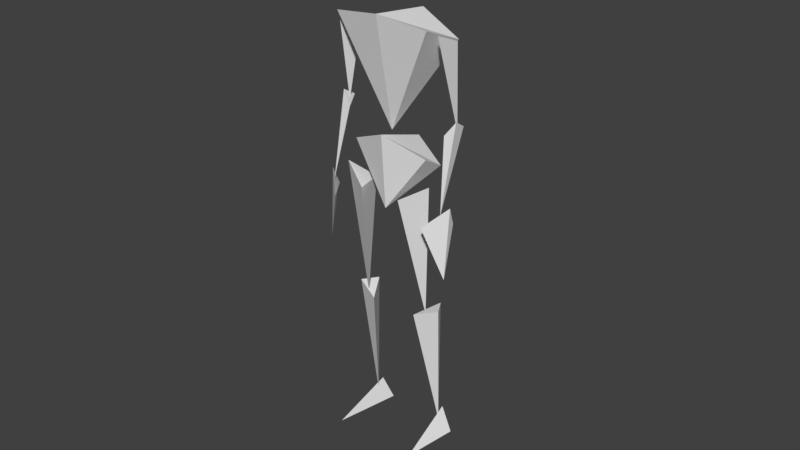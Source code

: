 # Source: charanimated.blend  (saved by Blender 2.79.0; exported with 4.5.12 LTS)
import bpy
from mathutils import Matrix  # noqa: F401  (used for matrix-valued properties, if any)

bpy.ops.wm.read_factory_settings(use_empty=True)
scene = bpy.context.scene
scene.name = 'Scene'

# ---- collections
col_collection_1 = bpy.data.collections.new('Collection 1'); scene.collection.children.link(col_collection_1)

# ---- world
world_world = bpy.data.worlds.new('World'); scene.world = world_world
world_world.color = (0.05088, 0.05088, 0.05088)
world_world.use_sun_shadow = False
world_world.sun_shadow_jitter_overblur = 0.0
world_world.cycles.sampling_method = 'MANUAL'

# ---- meshes
me_cube_019 = bpy.data.meshes.new('Cube.019')
me_cube_019.from_pydata([(1.21, -0.2859, 1.371), (1.21, 0.3671, 1.001), (-1.21, -0.2859, 1.371), (-1.21, 0.3671, 1.001), (0.0, 0.9344, 1.386), (0.0, -0.4956, -0.3225), (0.0, -0.6515, 1.887), (1.062, -0.02392, -3.499), (0.6358, -0.7402, 0.1969), (0.9401, 0.2284, 0.1195), (1.42, -0.3977, 0.6808), (1.182, 0.5084, -7.404), (0.7401, -0.1756, -3.592), (1.157, 0.5511, -3.363), (1.444, 0.07015, -3.334), (1.322, -1.069, -7.775), (1.177, 0.7066, -7.065), (0.926, 0.9181, -7.775), (1.563, 0.632, -7.775), (1.468, -0.6408, 4.976), (1.465, 0.6969, 4.451), (-1.468, -0.6408, 4.976), (-1.465, 0.6969, 4.451), (0.0, 1.069, 4.953), (0.0, -0.2052, 1.888), (0.0, -0.8182, 5.175), (1.861, 0.195, 2.179), (1.636, -0.3944, 4.83), (1.409, 0.1014, 4.085), (1.64, 0.4101, 4.509), (1.876, -0.4884, 0.03126), (1.933, 0.04055, 2.512), (1.632, -0.0689, 2.098), (1.884, 0.4287, 2.278), (2.036, -0.4884, -1.84), (2.08, -0.3359, 0.257), (1.523, -0.862, -0.2933), (2.031, -0.1224, -0.2926), (-1.861, 0.195, 2.179), (-1.636, -0.3944, 4.83), (-1.409, 0.1014, 4.085), (-1.64, 0.4101, 4.509), (-1.876, -0.4884, 0.03126), (-1.933, 0.04055, 2.512), (-1.632, -0.0689, 2.098), (-1.884, 0.4287, 2.278), (-2.036, -0.4884, -1.84), (-2.08, -0.3359, 0.257), (-1.523, -0.862, -0.2933), (-2.031, -0.1224, -0.2926), (1.065, -0.4399, 7.234), (-1.065, -0.4399, 7.234), (0.0, 0.9485, 7.111), (0.0, -0.6246, 5.598), (0.0, -0.6246, 7.775), (-1.062, -0.02392, -3.55), (-0.6358, -0.7402, 0.1969), (-0.9401, 0.2284, 0.1195), (-1.42, -0.3977, 0.6808), (-1.182, 0.5084, -7.404), (-0.7401, -0.1756, -3.592), (-1.157, 0.5511, -3.363), (-1.444, 0.07015, -3.334), (-1.322, -1.069, -7.775), (-1.177, 0.7066, -7.065), (-0.926, 0.9181, -7.775), (-1.563, 0.632, -7.775)], [], [(1, 5, 4), (5, 0, 6), (1, 4, 6, 0), (5, 1, 0), (3, 4, 5), (5, 6, 2), (3, 2, 6, 4), (5, 2, 3), (7, 10, 8), (8, 10, 9), (8, 9, 7), (10, 7, 9), (11, 14, 12), (12, 14, 13), (12, 13, 11), (14, 11, 13), (15, 16, 18), (16, 17, 18), (16, 15, 17), (18, 17, 15), (24, 19, 25), (20, 23, 25, 19), (24, 20, 19), (20, 24, 23), (24, 25, 21), (22, 21, 25, 23), (24, 21, 22), (22, 23, 24), (26, 29, 27), (27, 29, 28), (27, 28, 26), (29, 26, 28), (30, 33, 31), (31, 33, 32), (31, 32, 30), (33, 30, 32), (34, 37, 35), (35, 37, 36), (35, 36, 34), (37, 34, 36), (38, 41, 39), (39, 41, 40), (39, 40, 38), (41, 38, 40), (42, 45, 43), (43, 45, 44), (43, 44, 42), (45, 42, 44), (46, 49, 47), (47, 49, 48), (47, 48, 46), (49, 46, 48), (53, 50, 54), (53, 52, 50), (50, 52, 54), (53, 54, 51), (53, 51, 52), (51, 54, 52), (55, 56, 58), (56, 57, 58), (56, 55, 57), (58, 57, 55), (59, 60, 62), (60, 61, 62), (60, 59, 61), (62, 61, 59), (63, 66, 64), (64, 66, 65), (64, 65, 63), (66, 63, 65)])
me_cube_019.use_remesh_preserve_volume = False
me_cube_019.use_remesh_preserve_attributes = False
me_cube_019.use_mirror_vertex_groups = False
me_cube_019.update()
arm_armature = bpy.data.armatures.new('Armature')  # bones are not reproduced

# ---- objects
ob_armature = bpy.data.objects.new('Armature', arm_armature)
ob_body = bpy.data.objects.new('Body', me_cube_019)

# ---- transforms, parenting, visibility, modifiers, constraints
ob_armature.location = (0.0, 0.07357, 0.8736)
ob_armature.scale = (0.2289, 0.2289, 0.2289)
ob_armature.show_in_front = True
ob_armature.lineart.crease_threshold = 0.0
ob_body.parent = ob_armature
ob_body.matrix_parent_inverse = Matrix(((0.5095, 0.0, 0.0, -0.0), (0.0, 0.5095, 0.0, -0.3214), (0.0, 0.0, 0.5095, -3.816), (0.0, 0.0, 0.0, 1.0)))
ob_body.location = (0.0, -0.06887, 7.776)
ob_body.lineart.crease_threshold = 0.0
_vg = ob_body.vertex_groups.new(name='LBody')
_vg.add([0, 1, 2, 3, 4, 5, 6], 1.0, 'REPLACE')
_vg = ob_body.vertex_groups.new(name='UBody')
for _i, _w in zip([19, 20, 21, 22, 23, 24, 25, 38, 39, 40, 41, 55, 56, 57, 58], [1.0, 1.0, 1.0, 1.0, 1.0, 1.0, 1.0, 0.0, 0.0, 0.0, 0.0, 0.0, 0.0, 0.0, 0.0]): _vg.add([_i], _w, 'REPLACE')
_vg = ob_body.vertex_groups.new(name='Head')
_vg.add([50, 51, 52, 53, 54], 1.0, 'REPLACE')
_vg = ob_body.vertex_groups.new(name='Shoulder.L')
for _i, _w in zip([19, 20, 23, 24, 25, 26, 27, 28, 29, 30, 31, 32, 33, 34, 35, 36, 37], [0.0, 0.0, 0.0, 0.0, 0.0, 1.0, 1.0, 1.0, 1.0, 0.0, 0.0, 0.0, 0.0, 0.0, 0.0, 0.0, 0.0]): _vg.add([_i], _w, 'REPLACE')
_vg = ob_body.vertex_groups.new(name='Elbow.L')
for _i, _w in zip([7, 8, 9, 10, 12, 13, 14, 26, 27, 28, 29, 30, 31, 32, 33, 35, 36, 37, 38, 39, 41, 42, 43, 44, 45, 46, 47, 48, 49, 53, 63, 64, 65, 66], [0.01725, 0.0, 0.0, 0.0, 0.0, 0.0, 0.0, 0.0, 0.0, 0.0, 0.0, 1.0, 1.0, 1.0, 1.0, 0.0, 0.0, 0.0, 0.0, 0.0, 0.0, 0.0, 0.0, 0.0, 0.0, 0.0, 0.0, 0.0, 0.0, 0.0, 0.0, 0.0, 0.0, 0.0]): _vg.add([_i], _w, 'REPLACE')
_vg = ob_body.vertex_groups.new(name='Hand.L')
for _i, _w in zip([30, 31, 32, 33, 34, 35, 36, 37, 46, 47, 48, 49], [0.0, 0.0, 0.0, 0.0, 1.0, 1.0, 1.0, 1.0, 0.0, 0.0, 0.0, 0.0]): _vg.add([_i], _w, 'REPLACE')
_vg = ob_body.vertex_groups.new(name='Shoulder.R')
for _i, _w in zip([0, 1, 2, 3, 4, 5, 6, 21, 22, 23, 25, 38, 39, 40, 41, 43, 44, 45], [0.0, 0.0, 0.0, 0.0, 0.0, 0.0, 0.0, 0.0, 0.0, 0.0, 0.0, 1.0, 1.0, 1.0, 1.0, 0.0, 0.0, 0.0]): _vg.add([_i], _w, 'REPLACE')
_vg = ob_body.vertex_groups.new(name='Elbow.R')
for _i, _w in zip([38, 40, 41, 42, 43, 44, 45, 47, 48, 49, 51, 52, 53, 54], [0.0, 0.0, 0.0, 1.0, 1.0, 1.0, 1.0, 0.0, 0.0, 0.0, 0.0, 0.0, 0.0, 0.0]): _vg.add([_i], _w, 'REPLACE')
_vg = ob_body.vertex_groups.new(name='Hand.R')
for _i, _w in zip([34, 35, 36, 37, 46, 47, 48, 49], [0.0, 0.0, 0.0, 0.0, 1.0, 1.0, 1.0, 1.0]): _vg.add([_i], _w, 'REPLACE')
_vg = ob_body.vertex_groups.new(name='Thigh.L')
for _i, _w in zip([0, 1, 2, 3, 4, 5, 6, 7, 8, 9, 10, 34, 35, 36, 37, 38, 39, 40, 41], [0.0, 0.0, 0.0, 0.0, 0.1075, 0.004587, 0.07488, 0.9828, 1.0, 1.0, 1.0, 0.0, 0.0, 0.0, 0.0, 0.0, 0.0, 0.0, 0.0]): _vg.add([_i], _w, 'REPLACE')
_vg = ob_body.vertex_groups.new(name='Calf.L')
for _i, _w in zip([11, 12, 13, 14, 15, 16, 17, 18, 59, 60, 61, 62, 65, 66], [1.0, 1.0, 1.0, 1.0, 0.0, 0.0, 0.0, 0.0, 0.0, 0.0, 0.0, 0.0, 0.0, 0.0]): _vg.add([_i], _w, 'REPLACE')
_vg = ob_body.vertex_groups.new(name='Foot.L')
for _i, _w in zip([15, 16, 17, 18, 65, 66], [1.0, 1.0, 1.0, 1.0, 0.0, 0.0]): _vg.add([_i], _w, 'REPLACE')
_vg = ob_body.vertex_groups.new(name='Thigh.R')
for _i, _w in zip([0, 1, 2, 3, 4, 5, 6, 8, 9, 10, 11, 16, 17, 18, 24, 46, 47, 48, 49, 55, 56, 57, 58, 61], [0.0, 0.0, 0.0, 0.0, 0.0, 0.0, 0.0, 0.0, 0.0, 0.0, 0.0, 0.0, 0.0, 0.0, 0.0, 0.0, 0.0, 0.0, 0.0, 1.0, 1.0, 1.0, 1.0, 0.0]): _vg.add([_i], _w, 'REPLACE')
_vg = ob_body.vertex_groups.new(name='Calf.R')
for _i, _w in zip([17, 18, 55, 59, 60, 61, 62, 63, 64, 65, 66], [0.0, 0.0, 0.0, 1.0, 1.0, 1.0, 1.0, 0.0, 0.0, 0.0, 0.0]): _vg.add([_i], _w, 'REPLACE')
_vg = ob_body.vertex_groups.new(name='Foot.R')
for _i, _w in zip([15, 16, 17, 18, 63, 64, 65, 66], [0.0, 0.0, 0.0, 0.0, 1.0, 1.0, 1.0, 1.0]): _vg.add([_i], _w, 'REPLACE')
_m = ob_body.modifiers.new('Armature', 'ARMATURE')
_m.object = ob_armature

# ---- collection membership
col_collection_1.objects.link(ob_armature)
col_collection_1.objects.link(ob_body)

# ---- scene / render settings (as saved in the file)
scene.frame_start = 20; scene.frame_end = 99; scene.frame_set(33)
scene.render.engine = 'BLENDER_EEVEE_NEXT'
scene.render.resolution_percentage = 50
scene.render.dither_intensity = 0.0
scene.cycles.use_denoising = False
scene.cycles.samples = 128
scene.cycles.sampling_pattern = 'TABULATED_SOBOL'
scene.cycles.use_adaptive_sampling = False
scene.cycles.use_light_tree = False
scene.cycles.blur_glossy = 0.0
scene.cycles.sample_clamp_indirect = 0.0
scene.view_settings.view_transform = 'Standard'
bpy.context.view_layer.update()

# ---- added for rendering (the .blend has no active camera and no usable light): camera, sun
cam_auto = bpy.data.cameras.new('AutoCamera')
cam_auto.lens = 50.0
cam_auto.sensor_width = 36.0
cam_auto.clip_end = 1000.0
ob_auto_camera = bpy.data.objects.new('AutoCamera', cam_auto)
scene.collection.objects.link(ob_auto_camera)
ob_auto_camera.location = (2.06456, -2.47119, 2.43211)
ob_auto_camera.rotation_euler = (1.09748, -7.21219e-08, 0.694738)
scene.camera = ob_auto_camera
light_auto_sun = bpy.data.lights.new('AutoSun', 'SUN')
light_auto_sun.energy = 3.0
light_auto_sun.angle = 0.0523599
ob_auto_sun = bpy.data.objects.new('AutoSun', light_auto_sun)
scene.collection.objects.link(ob_auto_sun)
ob_auto_sun.rotation_euler = (0.872665, 0.174533, 0.523599)
bpy.context.view_layer.update()
